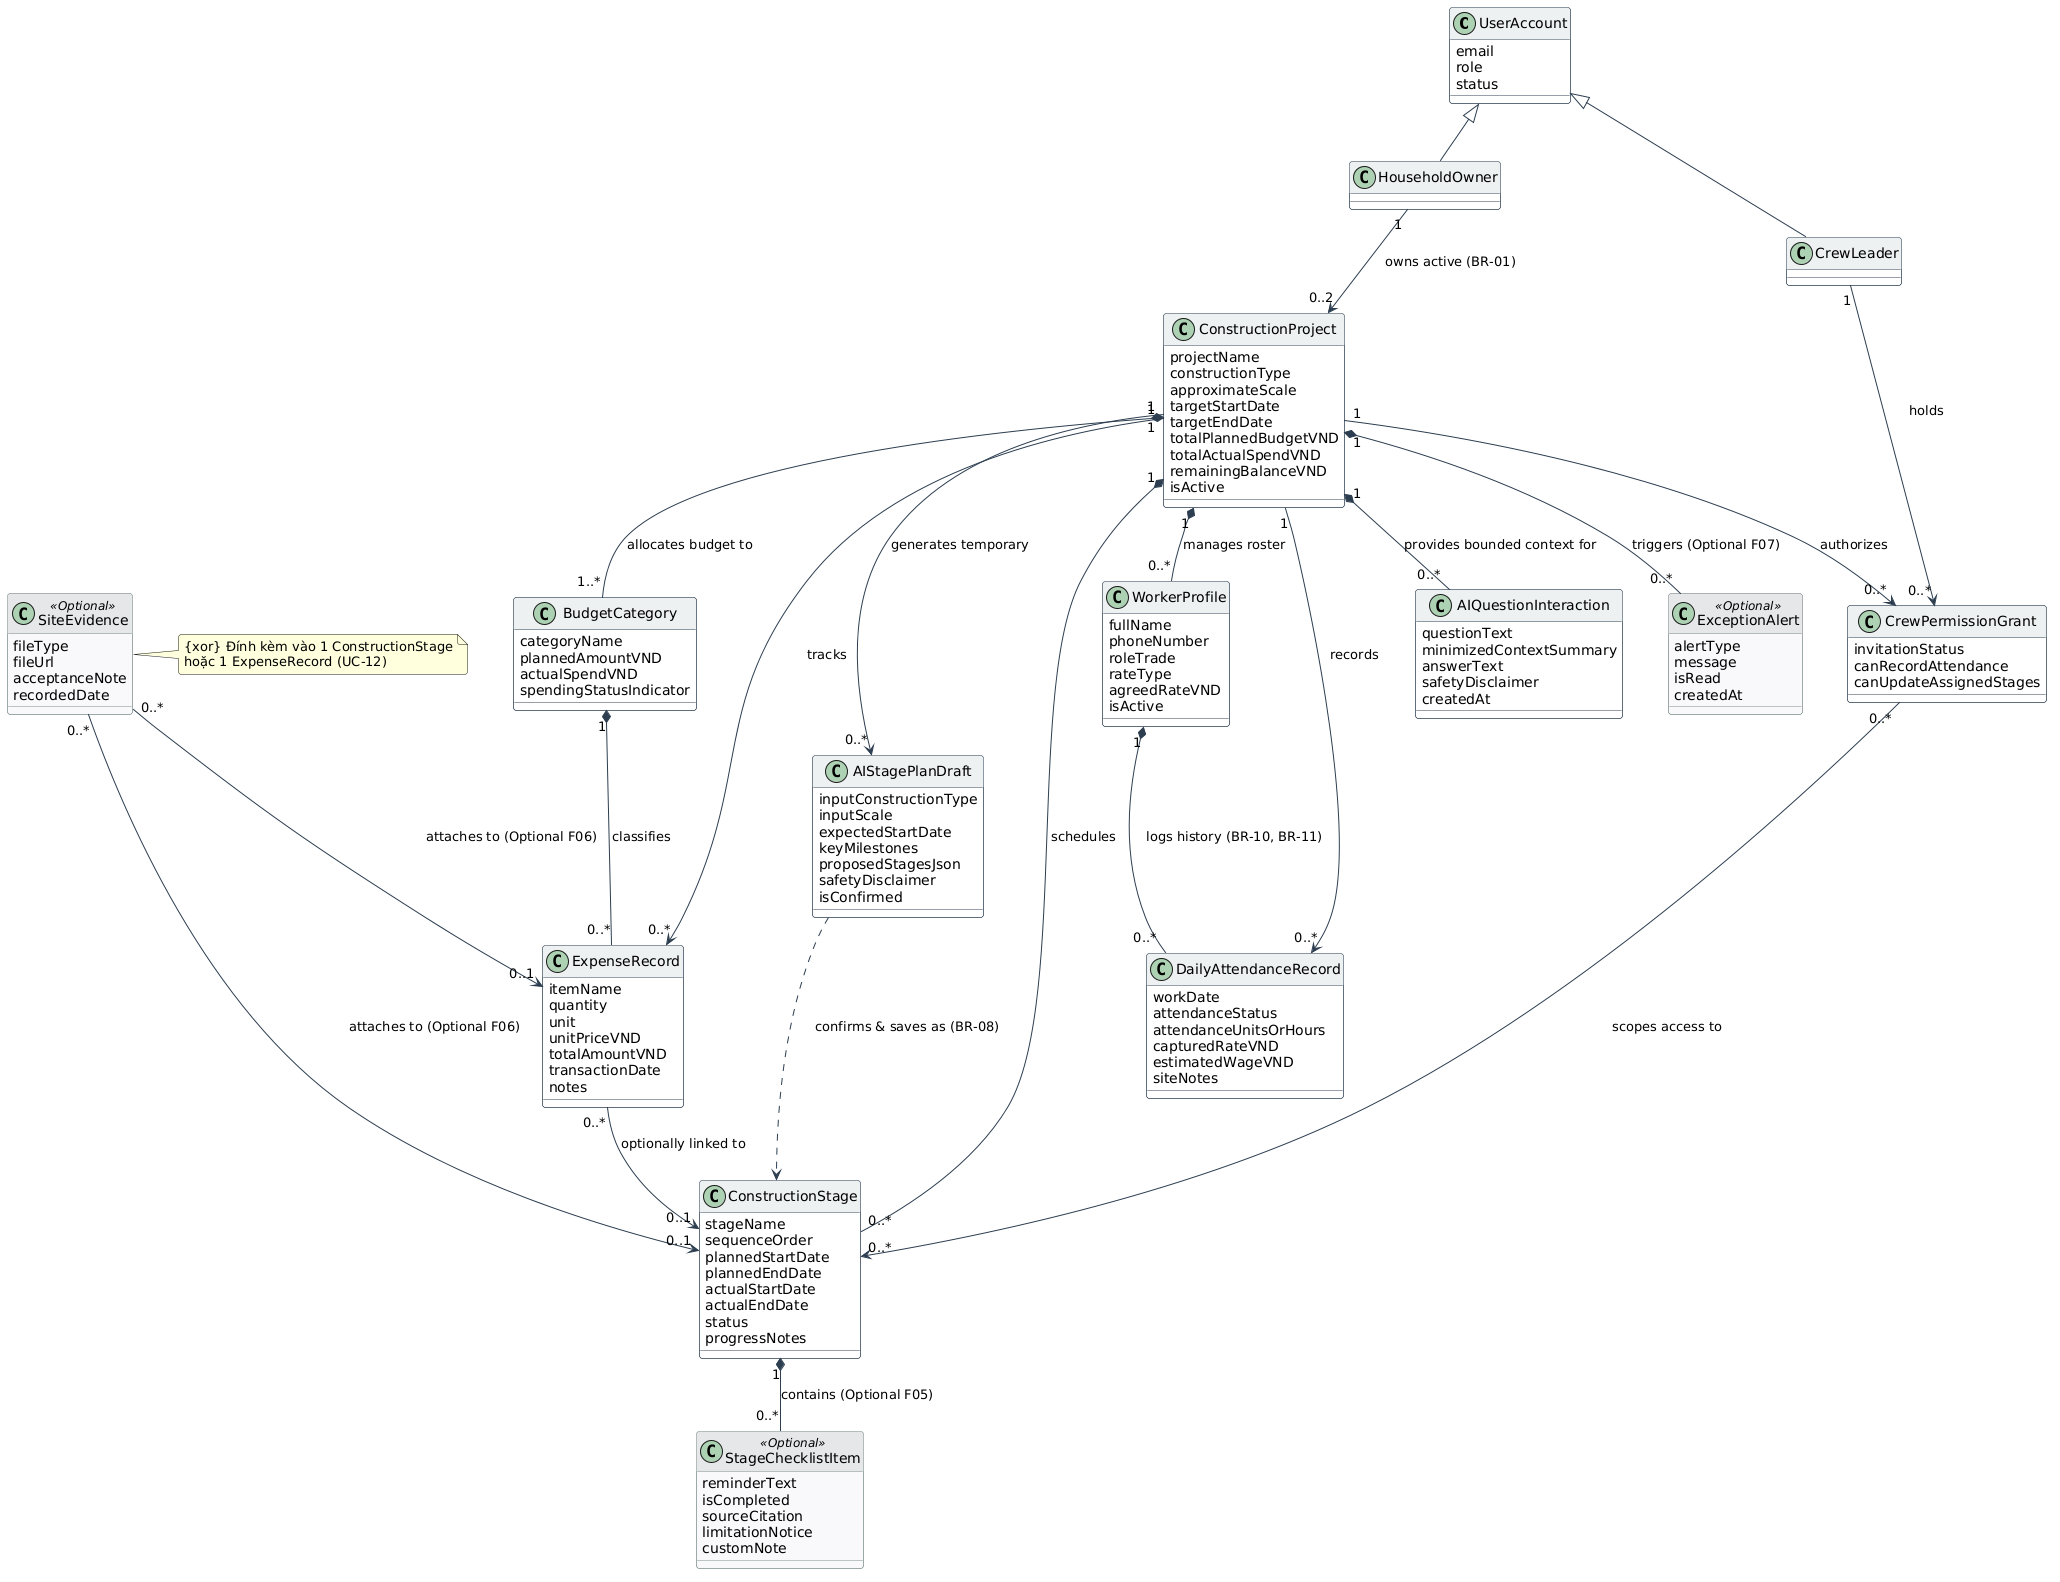

The diagram above was rendered by PlantUML. Its source (embedded in the PNG):
@startuml
top to bottom direction

skinparam classAttributeIconSize 0
skinparam roundcorner 6
skinparam shadowing false
skinparam nodesep 45
skinparam ranksep 55

skinparam class {
    BackgroundColor #FFFFFF
    BorderColor #2C3E50
    ArrowColor #2C3E50
    HeaderBackgroundColor #ECF0F1
    BackgroundColor<<Optional>> #F8F9FA
    BorderColor<<Optional>> #7F8C8D
    HeaderBackgroundColor<<Optional>> #E5E7E9
}

' --- Account & Access ---
class UserAccount {
    email
    role
    status
}

class HouseholdOwner {
}

class CrewLeader {
}

class ConstructionProject {
    projectName
    constructionType
    approximateScale
    targetStartDate
    targetEndDate
    totalPlannedBudgetVND
    totalActualSpendVND
    remainingBalanceVND
    isActive
}

class CrewPermissionGrant {
    invitationStatus
    canRecordAttendance
    canUpdateAssignedStages
}

' --- F01: Budget & Expenses ---
class BudgetCategory {
    categoryName
    plannedAmountVND
    actualSpendVND
    spendingStatusIndicator
}

class ExpenseRecord {
    itemName
    quantity
    unit
    unitPriceVND
    totalAmountVND
    transactionDate
    notes
}

' --- F02: Stage Planning ---
class AIStagePlanDraft {
    inputConstructionType
    inputScale
    expectedStartDate
    keyMilestones
    proposedStagesJson
    safetyDisclaimer
    isConfirmed
}

class ConstructionStage {
    stageName
    sequenceOrder
    plannedStartDate
    plannedEndDate
    actualStartDate
    actualEndDate
    status
    progressNotes
}

' --- F03: Workforce & Attendance ---
class WorkerProfile {
    fullName
    phoneNumber
    roleTrade
    rateType
    agreedRateVND
    isActive
}

class DailyAttendanceRecord {
    workDate
    attendanceStatus
    attendanceUnitsOrHours
    capturedRateVND
    estimatedWageVND
    siteNotes
}

' --- F04: Context-Aware AI Q&A ---
class AIQuestionInteraction {
    questionText
    minimizedContextSummary
    answerText
    safetyDisclaimer
    createdAt
}

' --- Optional Features (F05 - F07) ---
class StageChecklistItem <<Optional>> {
    reminderText
    isCompleted
    sourceCitation
    limitationNotice
    customNote
}

class SiteEvidence <<Optional>> {
    fileType
    fileUrl
    acceptanceNote
    recordedDate
}

class ExceptionAlert <<Optional>> {
    alertType
    message
    isRead
    createdAt
}

' --- Inheritance ---
UserAccount <|-- HouseholdOwner
UserAccount <|-- CrewLeader

' --- Project & Permissions Relationships ---
HouseholdOwner "1" --> "0..2" ConstructionProject : owns active (BR-01)
ConstructionProject "1" --> "0..*" CrewPermissionGrant : authorizes
CrewLeader "1" --> "0..*" CrewPermissionGrant : holds
CrewPermissionGrant "0..*" --> "0..*" ConstructionStage : scopes access to

' --- Budget & Expense Relationships ---
ConstructionProject "1" *-- "1..*" BudgetCategory : allocates budget to
BudgetCategory "1" *-- "0..*" ExpenseRecord : classifies
ConstructionProject "1" --> "0..*" ExpenseRecord : tracks
ExpenseRecord "0..*" --> "0..1" ConstructionStage : optionally linked to

' --- Stage Planning Relationships ---
ConstructionProject "1" --> "0..*" AIStagePlanDraft : generates temporary
AIStagePlanDraft ..> ConstructionStage : confirms & saves as (BR-08)
ConstructionProject "1" *-- "0..*" ConstructionStage : schedules

' --- Workforce & Attendance Relationships ---
ConstructionProject "1" *-- "0..*" WorkerProfile : manages roster
WorkerProfile "1" *-- "0..*" DailyAttendanceRecord : logs history (BR-10, BR-11)
ConstructionProject "1" --> "0..*" DailyAttendanceRecord : records

' --- AI Q&A Relationships ---
ConstructionProject "1" *-- "0..*" AIQuestionInteraction : provides bounded context for

' --- Optional Feature Relationships ---
ConstructionStage "1" *-- "0..*" StageChecklistItem : contains (Optional F05)
SiteEvidence "0..*" --> "0..1" ConstructionStage : attaches to (Optional F06)
SiteEvidence "0..*" --> "0..1" ExpenseRecord : attaches to (Optional F06)
ConstructionProject "1" *-- "0..*" ExceptionAlert : triggers (Optional F07)

note right of SiteEvidence
  {xor} Đính kèm vào 1 ConstructionStage
  hoặc 1 ExpenseRecord (UC-12)
end note
@enduml